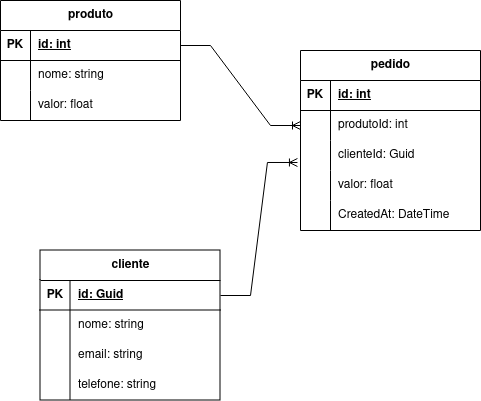

The diagram above was exported from draw.io. Its source (the exported page's mxGraphModel, read from the mxfile embedded in the PNG):
<mxGraphModel dx="1434" dy="789" grid="0" gridSize="10" guides="1" tooltips="1" connect="1" arrows="1" fold="1" page="1" pageScale="1" pageWidth="827" pageHeight="1169" background="#ffffff" math="0" shadow="0">
  <root>
    <mxCell id="0" />
    <mxCell id="1" parent="0" />
    <mxCell id="AFtDRVgejRgn7yKoXwcE-5" value="cliente" style="shape=table;startSize=30;container=1;collapsible=1;childLayout=tableLayout;fixedRows=1;rowLines=0;fontStyle=1;align=center;resizeLast=1;html=1;" vertex="1" parent="1">
      <mxGeometry x="320" y="340" width="180" height="150" as="geometry" />
    </mxCell>
    <mxCell id="AFtDRVgejRgn7yKoXwcE-6" value="" style="shape=tableRow;horizontal=0;startSize=0;swimlaneHead=0;swimlaneBody=0;fillColor=none;collapsible=0;dropTarget=0;points=[[0,0.5],[1,0.5]];portConstraint=eastwest;top=0;left=0;right=0;bottom=1;" vertex="1" parent="AFtDRVgejRgn7yKoXwcE-5">
      <mxGeometry y="30" width="180" height="30" as="geometry" />
    </mxCell>
    <mxCell id="AFtDRVgejRgn7yKoXwcE-7" value="PK" style="shape=partialRectangle;connectable=0;fillColor=none;top=0;left=0;bottom=0;right=0;fontStyle=1;overflow=hidden;whiteSpace=wrap;html=1;" vertex="1" parent="AFtDRVgejRgn7yKoXwcE-6">
      <mxGeometry width="30" height="30" as="geometry">
        <mxRectangle width="30" height="30" as="alternateBounds" />
      </mxGeometry>
    </mxCell>
    <mxCell id="AFtDRVgejRgn7yKoXwcE-8" value="id: Guid" style="shape=partialRectangle;connectable=0;fillColor=none;top=0;left=0;bottom=0;right=0;align=left;spacingLeft=6;fontStyle=5;overflow=hidden;whiteSpace=wrap;html=1;" vertex="1" parent="AFtDRVgejRgn7yKoXwcE-6">
      <mxGeometry x="30" width="150" height="30" as="geometry">
        <mxRectangle width="150" height="30" as="alternateBounds" />
      </mxGeometry>
    </mxCell>
    <mxCell id="AFtDRVgejRgn7yKoXwcE-9" value="" style="shape=tableRow;horizontal=0;startSize=0;swimlaneHead=0;swimlaneBody=0;fillColor=none;collapsible=0;dropTarget=0;points=[[0,0.5],[1,0.5]];portConstraint=eastwest;top=0;left=0;right=0;bottom=0;" vertex="1" parent="AFtDRVgejRgn7yKoXwcE-5">
      <mxGeometry y="60" width="180" height="30" as="geometry" />
    </mxCell>
    <mxCell id="AFtDRVgejRgn7yKoXwcE-10" value="" style="shape=partialRectangle;connectable=0;fillColor=none;top=0;left=0;bottom=0;right=0;editable=1;overflow=hidden;whiteSpace=wrap;html=1;" vertex="1" parent="AFtDRVgejRgn7yKoXwcE-9">
      <mxGeometry width="30" height="30" as="geometry">
        <mxRectangle width="30" height="30" as="alternateBounds" />
      </mxGeometry>
    </mxCell>
    <mxCell id="AFtDRVgejRgn7yKoXwcE-11" value="nome: string" style="shape=partialRectangle;connectable=0;fillColor=none;top=0;left=0;bottom=0;right=0;align=left;spacingLeft=6;overflow=hidden;whiteSpace=wrap;html=1;" vertex="1" parent="AFtDRVgejRgn7yKoXwcE-9">
      <mxGeometry x="30" width="150" height="30" as="geometry">
        <mxRectangle width="150" height="30" as="alternateBounds" />
      </mxGeometry>
    </mxCell>
    <mxCell id="AFtDRVgejRgn7yKoXwcE-12" value="" style="shape=tableRow;horizontal=0;startSize=0;swimlaneHead=0;swimlaneBody=0;fillColor=none;collapsible=0;dropTarget=0;points=[[0,0.5],[1,0.5]];portConstraint=eastwest;top=0;left=0;right=0;bottom=0;" vertex="1" parent="AFtDRVgejRgn7yKoXwcE-5">
      <mxGeometry y="90" width="180" height="30" as="geometry" />
    </mxCell>
    <mxCell id="AFtDRVgejRgn7yKoXwcE-13" value="" style="shape=partialRectangle;connectable=0;fillColor=none;top=0;left=0;bottom=0;right=0;editable=1;overflow=hidden;whiteSpace=wrap;html=1;" vertex="1" parent="AFtDRVgejRgn7yKoXwcE-12">
      <mxGeometry width="30" height="30" as="geometry">
        <mxRectangle width="30" height="30" as="alternateBounds" />
      </mxGeometry>
    </mxCell>
    <mxCell id="AFtDRVgejRgn7yKoXwcE-14" value="email: string" style="shape=partialRectangle;connectable=0;fillColor=none;top=0;left=0;bottom=0;right=0;align=left;spacingLeft=6;overflow=hidden;whiteSpace=wrap;html=1;" vertex="1" parent="AFtDRVgejRgn7yKoXwcE-12">
      <mxGeometry x="30" width="150" height="30" as="geometry">
        <mxRectangle width="150" height="30" as="alternateBounds" />
      </mxGeometry>
    </mxCell>
    <mxCell id="AFtDRVgejRgn7yKoXwcE-15" value="" style="shape=tableRow;horizontal=0;startSize=0;swimlaneHead=0;swimlaneBody=0;fillColor=none;collapsible=0;dropTarget=0;points=[[0,0.5],[1,0.5]];portConstraint=eastwest;top=0;left=0;right=0;bottom=0;" vertex="1" parent="AFtDRVgejRgn7yKoXwcE-5">
      <mxGeometry y="120" width="180" height="30" as="geometry" />
    </mxCell>
    <mxCell id="AFtDRVgejRgn7yKoXwcE-16" value="" style="shape=partialRectangle;connectable=0;fillColor=none;top=0;left=0;bottom=0;right=0;editable=1;overflow=hidden;whiteSpace=wrap;html=1;" vertex="1" parent="AFtDRVgejRgn7yKoXwcE-15">
      <mxGeometry width="30" height="30" as="geometry">
        <mxRectangle width="30" height="30" as="alternateBounds" />
      </mxGeometry>
    </mxCell>
    <mxCell id="AFtDRVgejRgn7yKoXwcE-17" value="telefone: string" style="shape=partialRectangle;connectable=0;fillColor=none;top=0;left=0;bottom=0;right=0;align=left;spacingLeft=6;overflow=hidden;whiteSpace=wrap;html=1;" vertex="1" parent="AFtDRVgejRgn7yKoXwcE-15">
      <mxGeometry x="30" width="150" height="30" as="geometry">
        <mxRectangle width="150" height="30" as="alternateBounds" />
      </mxGeometry>
    </mxCell>
    <mxCell id="AFtDRVgejRgn7yKoXwcE-18" value="pedido" style="shape=table;startSize=30;container=1;collapsible=1;childLayout=tableLayout;fixedRows=1;rowLines=0;fontStyle=1;align=center;resizeLast=1;html=1;" vertex="1" parent="1">
      <mxGeometry x="580" y="140" width="180" height="180" as="geometry" />
    </mxCell>
    <mxCell id="AFtDRVgejRgn7yKoXwcE-19" value="" style="shape=tableRow;horizontal=0;startSize=0;swimlaneHead=0;swimlaneBody=0;fillColor=none;collapsible=0;dropTarget=0;points=[[0,0.5],[1,0.5]];portConstraint=eastwest;top=0;left=0;right=0;bottom=1;" vertex="1" parent="AFtDRVgejRgn7yKoXwcE-18">
      <mxGeometry y="30" width="180" height="30" as="geometry" />
    </mxCell>
    <mxCell id="AFtDRVgejRgn7yKoXwcE-20" value="PK" style="shape=partialRectangle;connectable=0;fillColor=none;top=0;left=0;bottom=0;right=0;fontStyle=1;overflow=hidden;whiteSpace=wrap;html=1;" vertex="1" parent="AFtDRVgejRgn7yKoXwcE-19">
      <mxGeometry width="30" height="30" as="geometry">
        <mxRectangle width="30" height="30" as="alternateBounds" />
      </mxGeometry>
    </mxCell>
    <mxCell id="AFtDRVgejRgn7yKoXwcE-21" value="id: int" style="shape=partialRectangle;connectable=0;fillColor=none;top=0;left=0;bottom=0;right=0;align=left;spacingLeft=6;fontStyle=5;overflow=hidden;whiteSpace=wrap;html=1;" vertex="1" parent="AFtDRVgejRgn7yKoXwcE-19">
      <mxGeometry x="30" width="150" height="30" as="geometry">
        <mxRectangle width="150" height="30" as="alternateBounds" />
      </mxGeometry>
    </mxCell>
    <mxCell id="AFtDRVgejRgn7yKoXwcE-22" value="" style="shape=tableRow;horizontal=0;startSize=0;swimlaneHead=0;swimlaneBody=0;fillColor=none;collapsible=0;dropTarget=0;points=[[0,0.5],[1,0.5]];portConstraint=eastwest;top=0;left=0;right=0;bottom=0;" vertex="1" parent="AFtDRVgejRgn7yKoXwcE-18">
      <mxGeometry y="60" width="180" height="30" as="geometry" />
    </mxCell>
    <mxCell id="AFtDRVgejRgn7yKoXwcE-23" value="" style="shape=partialRectangle;connectable=0;fillColor=none;top=0;left=0;bottom=0;right=0;editable=1;overflow=hidden;whiteSpace=wrap;html=1;" vertex="1" parent="AFtDRVgejRgn7yKoXwcE-22">
      <mxGeometry width="30" height="30" as="geometry">
        <mxRectangle width="30" height="30" as="alternateBounds" />
      </mxGeometry>
    </mxCell>
    <mxCell id="AFtDRVgejRgn7yKoXwcE-24" value="produtoId: int" style="shape=partialRectangle;connectable=0;fillColor=none;top=0;left=0;bottom=0;right=0;align=left;spacingLeft=6;overflow=hidden;whiteSpace=wrap;html=1;" vertex="1" parent="AFtDRVgejRgn7yKoXwcE-22">
      <mxGeometry x="30" width="150" height="30" as="geometry">
        <mxRectangle width="150" height="30" as="alternateBounds" />
      </mxGeometry>
    </mxCell>
    <mxCell id="AFtDRVgejRgn7yKoXwcE-25" value="" style="shape=tableRow;horizontal=0;startSize=0;swimlaneHead=0;swimlaneBody=0;fillColor=none;collapsible=0;dropTarget=0;points=[[0,0.5],[1,0.5]];portConstraint=eastwest;top=0;left=0;right=0;bottom=0;" vertex="1" parent="AFtDRVgejRgn7yKoXwcE-18">
      <mxGeometry y="90" width="180" height="30" as="geometry" />
    </mxCell>
    <mxCell id="AFtDRVgejRgn7yKoXwcE-26" value="" style="shape=partialRectangle;connectable=0;fillColor=none;top=0;left=0;bottom=0;right=0;editable=1;overflow=hidden;whiteSpace=wrap;html=1;" vertex="1" parent="AFtDRVgejRgn7yKoXwcE-25">
      <mxGeometry width="30" height="30" as="geometry">
        <mxRectangle width="30" height="30" as="alternateBounds" />
      </mxGeometry>
    </mxCell>
    <mxCell id="AFtDRVgejRgn7yKoXwcE-27" value="clienteId: Guid" style="shape=partialRectangle;connectable=0;fillColor=none;top=0;left=0;bottom=0;right=0;align=left;spacingLeft=6;overflow=hidden;whiteSpace=wrap;html=1;" vertex="1" parent="AFtDRVgejRgn7yKoXwcE-25">
      <mxGeometry x="30" width="150" height="30" as="geometry">
        <mxRectangle width="150" height="30" as="alternateBounds" />
      </mxGeometry>
    </mxCell>
    <mxCell id="AFtDRVgejRgn7yKoXwcE-28" value="" style="shape=tableRow;horizontal=0;startSize=0;swimlaneHead=0;swimlaneBody=0;fillColor=none;collapsible=0;dropTarget=0;points=[[0,0.5],[1,0.5]];portConstraint=eastwest;top=0;left=0;right=0;bottom=0;" vertex="1" parent="AFtDRVgejRgn7yKoXwcE-18">
      <mxGeometry y="120" width="180" height="30" as="geometry" />
    </mxCell>
    <mxCell id="AFtDRVgejRgn7yKoXwcE-29" value="" style="shape=partialRectangle;connectable=0;fillColor=none;top=0;left=0;bottom=0;right=0;editable=1;overflow=hidden;whiteSpace=wrap;html=1;" vertex="1" parent="AFtDRVgejRgn7yKoXwcE-28">
      <mxGeometry width="30" height="30" as="geometry">
        <mxRectangle width="30" height="30" as="alternateBounds" />
      </mxGeometry>
    </mxCell>
    <mxCell id="AFtDRVgejRgn7yKoXwcE-30" value="valor: float" style="shape=partialRectangle;connectable=0;fillColor=none;top=0;left=0;bottom=0;right=0;align=left;spacingLeft=6;overflow=hidden;whiteSpace=wrap;html=1;" vertex="1" parent="AFtDRVgejRgn7yKoXwcE-28">
      <mxGeometry x="30" width="150" height="30" as="geometry">
        <mxRectangle width="150" height="30" as="alternateBounds" />
      </mxGeometry>
    </mxCell>
    <mxCell id="AFtDRVgejRgn7yKoXwcE-31" value="" style="shape=tableRow;horizontal=0;startSize=0;swimlaneHead=0;swimlaneBody=0;fillColor=none;collapsible=0;dropTarget=0;points=[[0,0.5],[1,0.5]];portConstraint=eastwest;top=0;left=0;right=0;bottom=0;" vertex="1" parent="AFtDRVgejRgn7yKoXwcE-18">
      <mxGeometry y="150" width="180" height="30" as="geometry" />
    </mxCell>
    <mxCell id="AFtDRVgejRgn7yKoXwcE-32" value="" style="shape=partialRectangle;connectable=0;fillColor=none;top=0;left=0;bottom=0;right=0;editable=1;overflow=hidden;whiteSpace=wrap;html=1;" vertex="1" parent="AFtDRVgejRgn7yKoXwcE-31">
      <mxGeometry width="30" height="30" as="geometry">
        <mxRectangle width="30" height="30" as="alternateBounds" />
      </mxGeometry>
    </mxCell>
    <mxCell id="AFtDRVgejRgn7yKoXwcE-33" value="CreatedAt: DateTime" style="shape=partialRectangle;connectable=0;fillColor=none;top=0;left=0;bottom=0;right=0;align=left;spacingLeft=6;overflow=hidden;whiteSpace=wrap;html=1;" vertex="1" parent="AFtDRVgejRgn7yKoXwcE-31">
      <mxGeometry x="30" width="150" height="30" as="geometry">
        <mxRectangle width="150" height="30" as="alternateBounds" />
      </mxGeometry>
    </mxCell>
    <mxCell id="AFtDRVgejRgn7yKoXwcE-34" value="produto" style="shape=table;startSize=30;container=1;collapsible=1;childLayout=tableLayout;fixedRows=1;rowLines=0;fontStyle=1;align=center;resizeLast=1;html=1;" vertex="1" parent="1">
      <mxGeometry x="280" y="90" width="180" height="120" as="geometry" />
    </mxCell>
    <mxCell id="AFtDRVgejRgn7yKoXwcE-35" value="" style="shape=tableRow;horizontal=0;startSize=0;swimlaneHead=0;swimlaneBody=0;fillColor=none;collapsible=0;dropTarget=0;points=[[0,0.5],[1,0.5]];portConstraint=eastwest;top=0;left=0;right=0;bottom=1;" vertex="1" parent="AFtDRVgejRgn7yKoXwcE-34">
      <mxGeometry y="30" width="180" height="30" as="geometry" />
    </mxCell>
    <mxCell id="AFtDRVgejRgn7yKoXwcE-36" value="PK" style="shape=partialRectangle;connectable=0;fillColor=none;top=0;left=0;bottom=0;right=0;fontStyle=1;overflow=hidden;whiteSpace=wrap;html=1;" vertex="1" parent="AFtDRVgejRgn7yKoXwcE-35">
      <mxGeometry width="30" height="30" as="geometry">
        <mxRectangle width="30" height="30" as="alternateBounds" />
      </mxGeometry>
    </mxCell>
    <mxCell id="AFtDRVgejRgn7yKoXwcE-37" value="id: int" style="shape=partialRectangle;connectable=0;fillColor=none;top=0;left=0;bottom=0;right=0;align=left;spacingLeft=6;fontStyle=5;overflow=hidden;whiteSpace=wrap;html=1;" vertex="1" parent="AFtDRVgejRgn7yKoXwcE-35">
      <mxGeometry x="30" width="150" height="30" as="geometry">
        <mxRectangle width="150" height="30" as="alternateBounds" />
      </mxGeometry>
    </mxCell>
    <mxCell id="AFtDRVgejRgn7yKoXwcE-38" value="" style="shape=tableRow;horizontal=0;startSize=0;swimlaneHead=0;swimlaneBody=0;fillColor=none;collapsible=0;dropTarget=0;points=[[0,0.5],[1,0.5]];portConstraint=eastwest;top=0;left=0;right=0;bottom=0;" vertex="1" parent="AFtDRVgejRgn7yKoXwcE-34">
      <mxGeometry y="60" width="180" height="30" as="geometry" />
    </mxCell>
    <mxCell id="AFtDRVgejRgn7yKoXwcE-39" value="" style="shape=partialRectangle;connectable=0;fillColor=none;top=0;left=0;bottom=0;right=0;editable=1;overflow=hidden;whiteSpace=wrap;html=1;" vertex="1" parent="AFtDRVgejRgn7yKoXwcE-38">
      <mxGeometry width="30" height="30" as="geometry">
        <mxRectangle width="30" height="30" as="alternateBounds" />
      </mxGeometry>
    </mxCell>
    <mxCell id="AFtDRVgejRgn7yKoXwcE-40" value="nome: string" style="shape=partialRectangle;connectable=0;fillColor=none;top=0;left=0;bottom=0;right=0;align=left;spacingLeft=6;overflow=hidden;whiteSpace=wrap;html=1;" vertex="1" parent="AFtDRVgejRgn7yKoXwcE-38">
      <mxGeometry x="30" width="150" height="30" as="geometry">
        <mxRectangle width="150" height="30" as="alternateBounds" />
      </mxGeometry>
    </mxCell>
    <mxCell id="AFtDRVgejRgn7yKoXwcE-41" value="" style="shape=tableRow;horizontal=0;startSize=0;swimlaneHead=0;swimlaneBody=0;fillColor=none;collapsible=0;dropTarget=0;points=[[0,0.5],[1,0.5]];portConstraint=eastwest;top=0;left=0;right=0;bottom=0;" vertex="1" parent="AFtDRVgejRgn7yKoXwcE-34">
      <mxGeometry y="90" width="180" height="30" as="geometry" />
    </mxCell>
    <mxCell id="AFtDRVgejRgn7yKoXwcE-42" value="" style="shape=partialRectangle;connectable=0;fillColor=none;top=0;left=0;bottom=0;right=0;editable=1;overflow=hidden;whiteSpace=wrap;html=1;" vertex="1" parent="AFtDRVgejRgn7yKoXwcE-41">
      <mxGeometry width="30" height="30" as="geometry">
        <mxRectangle width="30" height="30" as="alternateBounds" />
      </mxGeometry>
    </mxCell>
    <mxCell id="AFtDRVgejRgn7yKoXwcE-43" value="valor: float" style="shape=partialRectangle;connectable=0;fillColor=none;top=0;left=0;bottom=0;right=0;align=left;spacingLeft=6;overflow=hidden;whiteSpace=wrap;html=1;" vertex="1" parent="AFtDRVgejRgn7yKoXwcE-41">
      <mxGeometry x="30" width="150" height="30" as="geometry">
        <mxRectangle width="150" height="30" as="alternateBounds" />
      </mxGeometry>
    </mxCell>
    <mxCell id="AFtDRVgejRgn7yKoXwcE-47" value="" style="edgeStyle=entityRelationEdgeStyle;fontSize=12;html=1;endArrow=ERoneToMany;rounded=0;exitX=1;exitY=0.5;exitDx=0;exitDy=0;entryX=0;entryY=0.5;entryDx=0;entryDy=0;" edge="1" parent="1" source="AFtDRVgejRgn7yKoXwcE-35" target="AFtDRVgejRgn7yKoXwcE-22">
      <mxGeometry width="100" height="100" relative="1" as="geometry">
        <mxPoint x="380" y="450" as="sourcePoint" />
        <mxPoint x="480" y="350" as="targetPoint" />
      </mxGeometry>
    </mxCell>
    <mxCell id="AFtDRVgejRgn7yKoXwcE-48" value="" style="edgeStyle=entityRelationEdgeStyle;fontSize=12;html=1;endArrow=ERoneToMany;rounded=0;exitX=1;exitY=0.5;exitDx=0;exitDy=0;entryX=-0.017;entryY=0.733;entryDx=0;entryDy=0;entryPerimeter=0;" edge="1" parent="1" source="AFtDRVgejRgn7yKoXwcE-6" target="AFtDRVgejRgn7yKoXwcE-25">
      <mxGeometry width="100" height="100" relative="1" as="geometry">
        <mxPoint x="380" y="450" as="sourcePoint" />
        <mxPoint x="480" y="350" as="targetPoint" />
      </mxGeometry>
    </mxCell>
  </root>
</mxGraphModel>